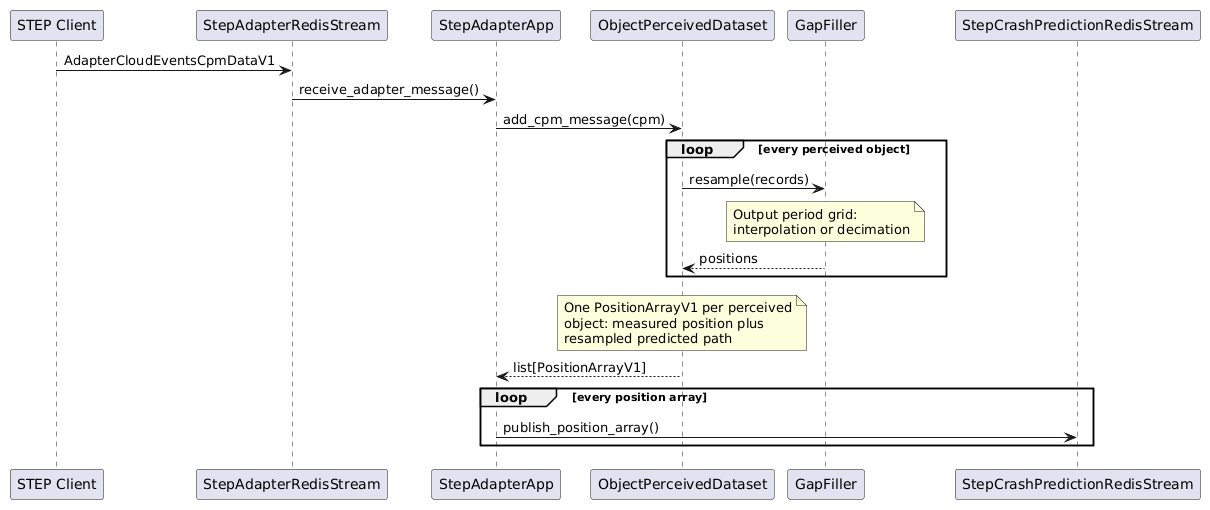

The diagram above was rendered by PlantUML. Its source (embedded in the PNG):
@startuml
participant "STEP Client" as Client
participant "StepAdapterRedisStream" as AdapterStream
participant "StepAdapterApp" as App
participant "ObjectPerceivedDataset" as OPD
participant "GapFiller" as GF
participant "StepCrashPredictionRedisStream" as CrashStream

Client -> AdapterStream : AdapterCloudEventsCpmDataV1
AdapterStream -> App : receive_adapter_message()
App -> OPD : add_cpm_message(cpm)
loop every perceived object
   OPD -> GF : resample(records)
   note over GF
      Output period grid:
      interpolation or decimation
   end note
   GF --> OPD : positions
end
note over OPD
   One PositionArrayV1 per perceived
   object: measured position plus
   resampled predicted path
end note
OPD --> App : list[PositionArrayV1]
loop every position array
   App -> CrashStream : publish_position_array()
end
@enduml